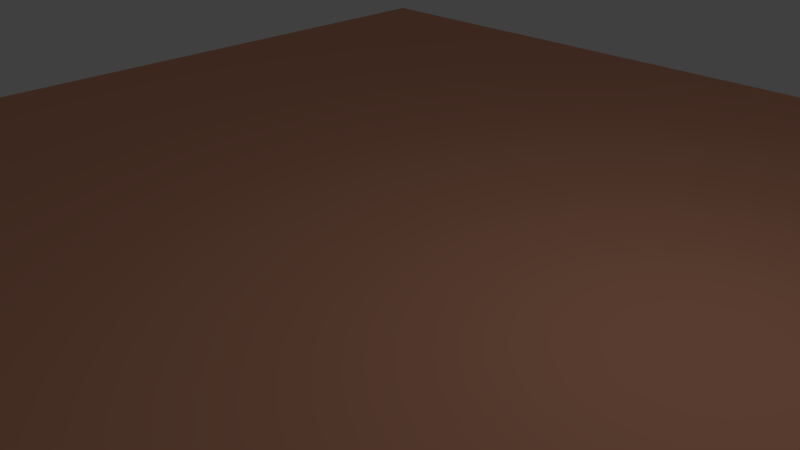 # Source: cz_abstract_wall_2.blend  (saved by Blender 2.76.0; exported with 4.5.12 LTS)
import bpy
from mathutils import Matrix  # noqa: F401  (used for matrix-valued properties, if any)

bpy.ops.wm.read_factory_settings(use_empty=True)
scene = bpy.context.scene
scene.name = 'Scene'

# ---- collections
col_collection_1 = bpy.data.collections.new('Collection 1'); scene.collection.children.link(col_collection_1)

# ---- materials (node trees are filled in below, after node groups)
mat_material = bpy.data.materials.new('Material')
mat_material.alpha_threshold = 0.0
mat_material.roughness = 0.5

# ---- material node trees
mat_material.use_nodes = True; mat_material.node_tree.nodes.clear()
_N = mat_material.node_tree.nodes; _L = mat_material.node_tree.links
n0 = _N.new('ShaderNodeOutputMaterial'); n0.name = 'Material Output'; n0.location = (300, 300)
n1 = _N.new('ShaderNodeBsdfDiffuse'); n1.name = 'Diffuse BSDF'; n1.location = (10, 300)
n1.inputs[0].default_value = (0.8, 0.3693, 0.2371, 1.0)
_L.new(n1.outputs[0], n0.inputs[0])
n0.is_active_output = True

# ---- world
world_world = bpy.data.worlds.new('World'); scene.world = world_world
world_world.color = (0.05088, 0.05088, 0.05088)
world_world.use_sun_shadow = False
world_world.sun_shadow_jitter_overblur = 0.0
world_world.cycles.sampling_method = 'MANUAL'
world_world.cycles.sample_map_resolution = 256

# ---- cameras
cam_camera = bpy.data.cameras.new('Camera')
cam_camera.clip_end = 100.0
cam_camera.lens = 35.0
cam_camera.sensor_width = 32.0
cam_camera.sensor_height = 18.0
cam_camera.ortho_scale = 7.314
cam_camera.dof.focus_distance = 0.0

# ---- lights
light_lamp = bpy.data.lights.new('Lamp', 'POINT')
light_lamp.transmission_factor = 0.0
light_lamp.cutoff_distance = 30.0
light_lamp.energy = 100.0
light_lamp.shadow_buffer_clip_start = 1.001
light_lamp.shadow_soft_size = 0.1
light_lamp.shadow_maximum_resolution = 0.006
light_lamp.use_absolute_resolution = True
light_lamp.cycles.use_multiple_importance_sampling = False

# ---- meshes
me_plane = bpy.data.meshes.new('Plane')
me_plane.from_pydata([(-1.0, -1.0, 0.0), (1.0, -1.0, 0.0), (-1.0, 1.0, 0.0), (1.0, 1.0, 0.0)], [], [(0, 1, 3, 2)])
me_plane.materials.append(mat_material)
me_plane.use_remesh_preserve_volume = False
me_plane.use_remesh_preserve_attributes = False
me_plane.use_mirror_vertex_groups = False
me_plane.update()

# ---- objects
ob_wall_2 = bpy.data.objects.new('wall_2', me_plane)
ob_lamp = bpy.data.objects.new('Lamp', light_lamp)
ob_camera = bpy.data.objects.new('Camera', cam_camera)

# ---- transforms, parenting, visibility, modifiers, constraints
ob_wall_2.location = (0.0, 0.0, 0.0)
ob_wall_2.scale = (10.0, 10.0, 1.0)
ob_wall_2.lineart.crease_threshold = 0.0
ob_lamp.location = (4.076, 1.005, 5.904)
ob_lamp.rotation_euler = (0.6503, 0.05522, 1.866)
ob_lamp.lock_rotations_4d = False
ob_lamp.empty_display_type = 'ARROWS'
ob_lamp.color = (0.0, 0.0, 0.0, 0.0)
ob_lamp.lineart.crease_threshold = 0.0
ob_camera.location = (7.481, -6.508, 5.344)
ob_camera.rotation_euler = (1.109, 0.01082, 0.8149)
ob_camera.lock_rotations_4d = False
ob_camera.empty_display_type = 'ARROWS'
ob_camera.color = (0.0, 0.0, 0.0, 0.0)
ob_camera.display_type = 'WIRE'
ob_camera.lineart.crease_threshold = 0.0

# ---- collection membership
col_collection_1.objects.link(ob_wall_2)
col_collection_1.objects.link(ob_lamp)
col_collection_1.objects.link(ob_camera)

# ---- scene / render settings (as saved in the file)
scene.camera = ob_camera
scene.frame_start = 1; scene.frame_end = 250; scene.frame_set(1)
scene.render.engine = 'CYCLES'
scene.render.resolution_percentage = 50
scene.render.dither_intensity = 0.0
scene.cycles.use_denoising = False
scene.cycles.samples = 10
scene.cycles.sampling_pattern = 'TABULATED_SOBOL'
scene.cycles.light_sampling_threshold = 0.0
scene.cycles.use_adaptive_sampling = False
scene.cycles.use_light_tree = False
scene.cycles.blur_glossy = 0.0
scene.cycles.pixel_filter_type = 'GAUSSIAN'
scene.cycles.sample_clamp_indirect = 0.0
scene.view_settings.view_transform = 'Standard'
bpy.context.view_layer.update()
